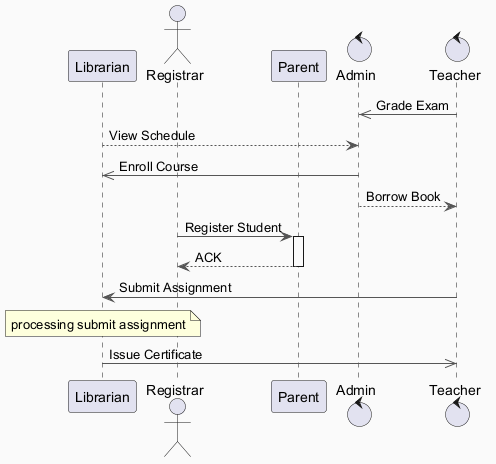

The diagram above was rendered by PlantUML. Its source (embedded in the PNG):
@startuml
skinparam backgroundColor #FAFAFA
skinparam classBackgroundColor #FFF3E0
skinparam classBorderColor #E65100
skinparam ArrowColor #555555
participant "Librarian" as L
actor "Registrar" as R
participant "Parent" as P
control "Admin" as A
control "Teacher" as T
T ->> A : Grade Exam
L --> A : View Schedule
A ->> L : Enroll Course
A --> T : Borrow Book
R -> P : Register Student
activate P
P --> R : ACK
deactivate P
T -> L : Submit Assignment
note over L : processing submit assignment
L ->> T : Issue Certificate
@enduml